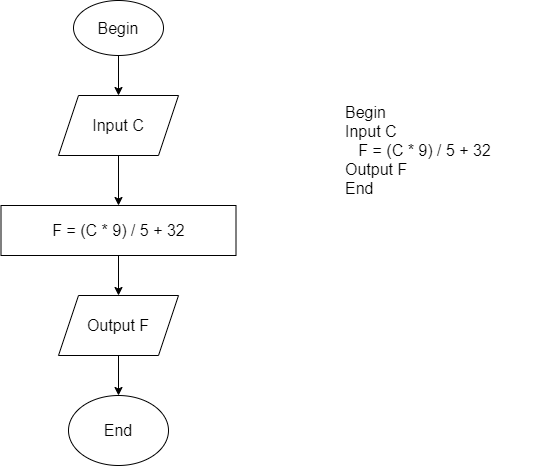

The diagram above was exported from draw.io. Its source (the exported page's mxGraphModel, read from the mxfile embedded in the PNG):
<mxGraphModel dx="868" dy="401" grid="1" gridSize="10" guides="1" tooltips="1" connect="1" arrows="1" fold="1" page="1" pageScale="1" pageWidth="827" pageHeight="1169" math="0" shadow="0">
  <root>
    <mxCell id="WIyWlLk6GJQsqaUBKTNV-0" />
    <mxCell id="WIyWlLk6GJQsqaUBKTNV-1" parent="WIyWlLk6GJQsqaUBKTNV-0" />
    <mxCell id="Ic8v7uSwPQm-M5tF7mPt-0" value="&lt;font style=&quot;font-size: 16px&quot;&gt;Begin&lt;br&gt;Input C&lt;br&gt;&amp;nbsp; &amp;nbsp;F = (C * 9) / 5 + 32&lt;br&gt;Output F&lt;br&gt;End&lt;/font&gt;" style="text;html=1;strokeColor=none;fillColor=none;align=left;verticalAlign=middle;whiteSpace=wrap;rounded=0;" vertex="1" parent="WIyWlLk6GJQsqaUBKTNV-1">
      <mxGeometry x="500" y="160" width="190" height="130" as="geometry" />
    </mxCell>
    <mxCell id="Ic8v7uSwPQm-M5tF7mPt-2" style="edgeStyle=orthogonalEdgeStyle;rounded=0;orthogonalLoop=1;jettySize=auto;html=1;exitX=0.5;exitY=1;exitDx=0;exitDy=0;" edge="1" parent="WIyWlLk6GJQsqaUBKTNV-1" source="Ic8v7uSwPQm-M5tF7mPt-1" target="Ic8v7uSwPQm-M5tF7mPt-3">
      <mxGeometry relative="1" as="geometry">
        <mxPoint x="275" y="160" as="targetPoint" />
      </mxGeometry>
    </mxCell>
    <mxCell id="Ic8v7uSwPQm-M5tF7mPt-1" value="&lt;font style=&quot;font-size: 16px&quot;&gt;Begin&lt;/font&gt;" style="ellipse;whiteSpace=wrap;html=1;" vertex="1" parent="WIyWlLk6GJQsqaUBKTNV-1">
      <mxGeometry x="230" y="75" width="90" height="55" as="geometry" />
    </mxCell>
    <mxCell id="Ic8v7uSwPQm-M5tF7mPt-5" style="edgeStyle=orthogonalEdgeStyle;rounded=0;orthogonalLoop=1;jettySize=auto;html=1;entryX=0.5;entryY=0;entryDx=0;entryDy=0;" edge="1" parent="WIyWlLk6GJQsqaUBKTNV-1" source="Ic8v7uSwPQm-M5tF7mPt-3" target="Ic8v7uSwPQm-M5tF7mPt-4">
      <mxGeometry relative="1" as="geometry" />
    </mxCell>
    <mxCell id="Ic8v7uSwPQm-M5tF7mPt-3" value="&lt;font style=&quot;font-size: 16px&quot;&gt;Input C&lt;/font&gt;" style="shape=parallelogram;perimeter=parallelogramPerimeter;whiteSpace=wrap;html=1;fixedSize=1;" vertex="1" parent="WIyWlLk6GJQsqaUBKTNV-1">
      <mxGeometry x="215" y="170" width="120" height="60" as="geometry" />
    </mxCell>
    <mxCell id="Ic8v7uSwPQm-M5tF7mPt-7" style="edgeStyle=orthogonalEdgeStyle;rounded=0;orthogonalLoop=1;jettySize=auto;html=1;entryX=0.5;entryY=0;entryDx=0;entryDy=0;" edge="1" parent="WIyWlLk6GJQsqaUBKTNV-1" source="Ic8v7uSwPQm-M5tF7mPt-4" target="Ic8v7uSwPQm-M5tF7mPt-6">
      <mxGeometry relative="1" as="geometry" />
    </mxCell>
    <mxCell id="Ic8v7uSwPQm-M5tF7mPt-4" value="&lt;font style=&quot;font-size: 16px&quot;&gt;F = (C * 9) / 5 + 32&lt;/font&gt;" style="rounded=0;whiteSpace=wrap;html=1;" vertex="1" parent="WIyWlLk6GJQsqaUBKTNV-1">
      <mxGeometry x="157.5" y="280" width="235" height="50" as="geometry" />
    </mxCell>
    <mxCell id="Ic8v7uSwPQm-M5tF7mPt-9" style="edgeStyle=orthogonalEdgeStyle;rounded=0;orthogonalLoop=1;jettySize=auto;html=1;entryX=0.5;entryY=0;entryDx=0;entryDy=0;" edge="1" parent="WIyWlLk6GJQsqaUBKTNV-1" source="Ic8v7uSwPQm-M5tF7mPt-6" target="Ic8v7uSwPQm-M5tF7mPt-8">
      <mxGeometry relative="1" as="geometry" />
    </mxCell>
    <mxCell id="Ic8v7uSwPQm-M5tF7mPt-6" value="&lt;font style=&quot;font-size: 16px&quot;&gt;Output F&lt;/font&gt;" style="shape=parallelogram;perimeter=parallelogramPerimeter;whiteSpace=wrap;html=1;fixedSize=1;" vertex="1" parent="WIyWlLk6GJQsqaUBKTNV-1">
      <mxGeometry x="215" y="370" width="120" height="60" as="geometry" />
    </mxCell>
    <mxCell id="Ic8v7uSwPQm-M5tF7mPt-8" value="&lt;font style=&quot;font-size: 16px&quot;&gt;End&lt;/font&gt;" style="ellipse;whiteSpace=wrap;html=1;" vertex="1" parent="WIyWlLk6GJQsqaUBKTNV-1">
      <mxGeometry x="225" y="470" width="100" height="70" as="geometry" />
    </mxCell>
  </root>
</mxGraphModel>